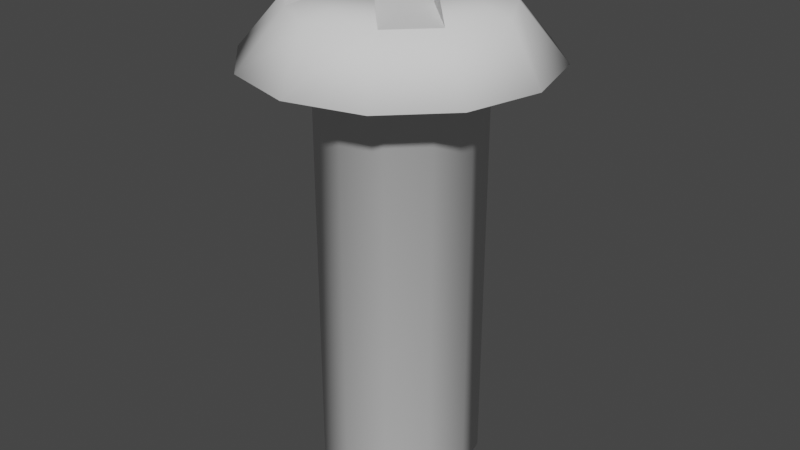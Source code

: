 # Source: Screw.blend  (saved by Blender 4.3.34; exported with 4.5.12 LTS)
import bpy
from mathutils import Matrix  # noqa: F401  (used for matrix-valued properties, if any)

bpy.ops.wm.read_factory_settings(use_empty=True)
scene = bpy.context.scene
scene.name = 'Scene'

# ---- collections
col_collection = bpy.data.collections.new('Collection'); scene.collection.children.link(col_collection)

# ---- world
world_world = bpy.data.worlds.new('World'); scene.world = world_world
world_world.use_nodes = True; world_world.node_tree.nodes.clear()
_N = world_world.node_tree.nodes; _L = world_world.node_tree.links
n0 = _N.new('ShaderNodeOutputWorld'); n0.name = 'World Output'; n0.location = (300, 300)
n1 = _N.new('ShaderNodeBackground'); n1.name = 'Background'; n1.location = (10, 300)
n1.inputs[0].default_value = (0.05088, 0.05088, 0.05088, 1.0)
_L.new(n1.outputs[0], n0.inputs[0])
n0.is_active_output = True
world_world.color = (0.05088, 0.05088, 0.05088)
world_world.use_sun_shadow = False
world_world.sun_shadow_jitter_overblur = 0.0

# ---- meshes
me_cylinder = bpy.data.meshes.new('Cylinder')
me_cylinder.from_pydata([(0.0, 0.0, -1.0), (0.0, 0.74, -1.0), (0.0, 0.74, 1.0), (0.37, 0.6409, -1.0), (0.37, 0.6409, 1.0), (0.6409, 0.37, -1.0), (0.6409, 0.37, 1.0), (0.74, 0.0, -1.0), (0.74, 0.0, 1.0), (0.6409, -0.37, -1.0), (0.6409, -0.37, 1.0), (0.37, -0.6409, -1.0), (0.37, -0.6409, 1.0), (0.0, -0.74, -1.0), (0.0, -0.74, 1.0), (-0.37, -0.6409, -1.0), (-0.37, -0.6409, 1.0), (-0.6409, -0.37, -1.0), (-0.6409, -0.37, 1.0), (-0.74, 0.0, -1.0), (-0.74, 0.0, 1.0), (-0.6409, 0.37, -1.0), (-0.6409, 0.37, 1.0), (-0.37, 0.6409, -1.0), (-0.37, 0.6409, 1.0), (-3.867e-09, 1.345, 1.0), (0.6724, 1.165, 1.0), (1.165, 0.6724, 1.0), (1.345, -7.735e-09, 1.0), (1.165, -0.6724, 1.0), (0.6724, -1.165, 1.0), (-3.867e-09, -1.345, 1.0), (-0.6724, -1.165, 1.0), (-1.165, -0.6724, 1.0), (-1.345, -7.735e-09, 1.0), (-1.165, 0.6724, 1.0), (-0.6724, 1.165, 1.0), (-1.987e-09, 1.051, 1.258), (0.4634, 0.8026, 1.258), (0.8026, 0.4634, 1.258), (1.051, -1.018e-08, 1.258), (0.8026, -0.4634, 1.258), (0.4634, -0.8026, 1.258), (-1.987e-09, -1.051, 1.258), (-0.4634, -0.8026, 1.258), (-0.8026, -0.4634, 1.258), (-1.051, -1.018e-08, 1.258), (-0.8026, 0.4634, 1.258), (-0.4634, 0.8026, 1.258), (-0.000837, 0.3409, 1.258), (-0.0006728, -0.3394, 1.258), (0.3398, -0.0001552, 1.258), (-0.3413, -9.04e-05, 1.258), (-0.000837, 0.3409, 1.383), (-0.0006728, -0.3394, 1.383), (0.3398, -0.0001552, 1.383), (-0.3413, -9.04e-05, 1.383)], [], [(0, 1, 3), (16, 14, 31, 32), (1, 2, 4, 3), (0, 3, 5), (20, 18, 33, 34), (3, 4, 6, 5), (0, 5, 7), (4, 2, 25, 26), (5, 6, 8, 7), (0, 7, 9), (24, 22, 35, 36), (7, 8, 10, 9), (0, 9, 11), (2, 24, 36, 25), (9, 10, 12, 11), (0, 11, 13), (6, 4, 26, 27), (11, 12, 14, 13), (0, 13, 15), (10, 8, 28, 29), (13, 14, 16, 15), (0, 15, 17), (14, 12, 30, 31), (15, 16, 18, 17), (0, 17, 19), (18, 16, 32, 33), (17, 18, 20, 19), (0, 19, 21), (22, 20, 34, 35), (19, 20, 22, 21), (0, 21, 23), (8, 6, 27, 28), (21, 22, 24, 23), (0, 23, 1), (12, 10, 29, 30), (23, 24, 2, 1), (35, 34, 46, 47), (28, 27, 39, 40), (25, 36, 48, 37), (33, 32, 44, 45), (26, 25, 37, 38), (31, 30, 42, 43), (36, 35, 47, 48), (29, 28, 40, 41), (34, 33, 45, 46), (27, 26, 38, 39), (32, 31, 43, 44), (30, 29, 41, 42), (39, 38, 49, 51), (42, 41, 51, 50), (52, 49, 48, 47), (50, 52, 45, 44), (49, 52, 50, 51), (43, 54, 44), (42, 54, 43), (55, 41, 40), (40, 39, 55), (53, 38, 37), (37, 48, 53), (45, 56, 46), (46, 56, 47), (47, 56, 52), (45, 52, 56), (44, 54, 50), (49, 38, 53), (51, 55, 39), (50, 54, 42), (51, 41, 55), (48, 49, 53)])
me_cylinder.polygons.foreach_set('use_smooth', [0, 0, 1, 0, 0, 1, 0, 0, 1, 0, 0, 1, 0, 0, 1, 0, 0, 1, 0, 0, 1, 0, 0, 1, 0, 0, 1, 0, 0, 1, 0, 0, 1, 0, 0, 1, 1, 1, 1, 1, 1, 1, 1, 1, 1, 1, 1, 1, 0, 0, 0, 0, 0, 1, 1, 1, 1, 1, 1, 1, 1, 0, 0, 0, 0, 0, 0, 0, 0])
_uv = me_cylinder.uv_layers.new(name='UVMap')
_uv.uv.foreach_set('vector', [0.1914, 0.3086, 0.32, 0.2741, 0.32, 0.343, 0.5197, 0.913, 0.5451, 0.8984, 0.5778, 0.9311, 0.5317, 0.9577, 0.9606, 0.3563, 0.6387, 0.3563, 0.6387, 0.2947, 0.9606, 0.2947, 0.1914, 0.3086, 0.32, 0.343, 0.2855, 0.4027, 0.4651, 0.8984, 0.4904, 0.913, 0.4785, 0.9577, 0.4323, 0.9311, 0.9606, 0.2947, 0.6387, 0.2947, 0.6387, 0.233, 0.9606, 0.233, 0.1914, 0.3086, 0.2855, 0.4027, 0.2259, 0.4372, 0.4904, 0.8037, 0.4651, 0.8183, 0.4323, 0.7856, 0.4785, 0.759, 0.9606, 0.233, 0.6387, 0.233, 0.6387, 0.1714, 0.9606, 0.1714, 0.1914, 0.3086, 0.2259, 0.4372, 0.157, 0.4372, 0.4504, 0.8437, 0.4504, 0.873, 0.4057, 0.885, 0.4057, 0.8317, 0.9606, 0.1714, 0.6387, 0.1714, 0.6387, 0.1097, 0.9606, 0.1097, 0.1914, 0.3086, 0.157, 0.4372, 0.09729, 0.4027, 0.4651, 0.8183, 0.4504, 0.8437, 0.4057, 0.8317, 0.4323, 0.7856, 0.9606, 0.1097, 0.6387, 0.1097, 0.6387, 0.0481, 0.9606, 0.0481, 0.1914, 0.3086, 0.09729, 0.4027, 0.06284, 0.343, 0.5197, 0.8037, 0.4904, 0.8037, 0.4785, 0.759, 0.5317, 0.759, 0.9606, 0.7878, 0.6387, 0.7878, 0.6387, 0.7262, 0.9606, 0.7262, 0.1914, 0.3086, 0.06284, 0.343, 0.06284, 0.2741, 0.5597, 0.8437, 0.5451, 0.8183, 0.5778, 0.7856, 0.6044, 0.8317, 0.9606, 0.7262, 0.6387, 0.7262, 0.6387, 0.6646, 0.9606, 0.6646, 0.1914, 0.3086, 0.06284, 0.2741, 0.09729, 0.2145, 0.5451, 0.8984, 0.5597, 0.873, 0.6044, 0.885, 0.5778, 0.9311, 0.9606, 0.6646, 0.6387, 0.6646, 0.6387, 0.6029, 0.9606, 0.6029, 0.1914, 0.3086, 0.09729, 0.2145, 0.157, 0.18, 0.4904, 0.913, 0.5197, 0.913, 0.5317, 0.9577, 0.4785, 0.9577, 0.9606, 0.6029, 0.6387, 0.6029, 0.6387, 0.5413, 0.9606, 0.5413, 0.1914, 0.3086, 0.157, 0.18, 0.2259, 0.18, 0.4504, 0.873, 0.4651, 0.8984, 0.4323, 0.9311, 0.4057, 0.885, 0.9606, 0.5413, 0.6387, 0.5413, 0.6387, 0.4796, 0.9606, 0.4796, 0.1914, 0.3086, 0.2259, 0.18, 0.2855, 0.2145, 0.5451, 0.8183, 0.5197, 0.8037, 0.5317, 0.759, 0.5778, 0.7856, 0.9606, 0.4796, 0.6387, 0.4796, 0.6387, 0.418, 0.9606, 0.418, 0.1914, 0.3086, 0.2855, 0.2145, 0.32, 0.2741, 0.5597, 0.873, 0.5597, 0.8437, 0.6044, 0.8317, 0.6044, 0.885, 0.9606, 0.418, 0.6387, 0.418, 0.6387, 0.3563, 0.9606, 0.3563, 0.4466, 0.5133, 0.3655, 0.768, 0.2485, 0.6884, 0.2565, 0.5004, 0.3678, 0.7668, 0.1603, 0.9355, 0.07873, 0.7632, 0.2509, 0.687, 0.367, 0.7673, 0.1591, 0.9354, 0.07807, 0.7629, 0.2503, 0.6872, 0.3176, 0.1648, 0.3406, 0.09602, 0.3843, 0.1225, 0.3685, 0.1699, 0.4491, 0.5129, 0.367, 0.7673, 0.2503, 0.6872, 0.259, 0.4992, 0.3664, 0.7668, 0.1589, 0.9355, 0.07731, 0.7632, 0.2494, 0.687, 0.4538, 0.323, 0.3851, 0.3, 0.4116, 0.2563, 0.459, 0.2721, 0.4493, 0.5121, 0.3678, 0.7668, 0.2509, 0.687, 0.2591, 0.499, 0.3655, 0.768, 0.1583, 0.9369, 0.07656, 0.7647, 0.2485, 0.6884, 0.6121, 0.1868, 0.5891, 0.2555, 0.5453, 0.229, 0.5612, 0.1817, 0.4478, 0.5121, 0.3664, 0.7668, 0.2494, 0.687, 0.2577, 0.499, 0.4758, 0.02856, 0.5446, 0.05155, 0.5181, 0.09528, 0.4707, 0.07944, 0.5612, 0.1817, 0.5453, 0.229, 0.4806, 0.2076, 0.4965, 0.16, 0.4707, 0.07944, 0.5181, 0.09528, 0.4965, 0.16, 0.449, 0.1442, 0.433, 0.1916, 0.4806, 0.2076, 0.459, 0.2721, 0.4116, 0.2563, 0.449, 0.1442, 0.433, 0.1916, 0.3685, 0.1699, 0.3843, 0.1225, 0.4806, 0.2076, 0.433, 0.1916, 0.449, 0.1442, 0.4965, 0.16, 0.2494, 0.687, 0.1087, 0.5908, 0.2577, 0.499, 0.07731, 0.7632, 0.1087, 0.5908, 0.2494, 0.687, 0.1101, 0.5909, 0.2591, 0.499, 0.2509, 0.687, 0.2509, 0.687, 0.07873, 0.7632, 0.1101, 0.5909, 0.1099, 0.591, 0.259, 0.4992, 0.2503, 0.6872, 0.2503, 0.6872, 0.07807, 0.7629, 0.1099, 0.591, 0.07656, 0.7647, 0.1078, 0.5927, 0.2485, 0.6884, 0.2485, 0.6884, 0.1078, 0.5927, 0.2565, 0.5004, 0.2565, 0.5004, 0.1078, 0.5927, 0.07647, 0.5713, 0.07656, 0.7647, 0.07647, 0.5713, 0.1078, 0.5927, 0.2577, 0.499, 0.1087, 0.5908, 0.07731, 0.5694, 0.07856, 0.5696, 0.259, 0.4992, 0.1099, 0.591, 0.07873, 0.5695, 0.1101, 0.5909, 0.07873, 0.7632, 0.07731, 0.5694, 0.1087, 0.5908, 0.07731, 0.7632, 0.07873, 0.5695, 0.2591, 0.499, 0.1101, 0.5909, 0.07807, 0.7629, 0.07856, 0.5696, 0.1099, 0.591])
me_cylinder.update()

# ---- objects
ob_cylinder = bpy.data.objects.new('Cylinder', me_cylinder)

# ---- transforms, parenting, visibility, modifiers, constraints
ob_cylinder.location = (0.0, 0.0, 0.0)
ob_cylinder.scale = (0.4845, 0.4845, 0.9146)

# ---- collection membership
col_collection.objects.link(ob_cylinder)

# ---- scene / render settings (as saved in the file)
scene.frame_start = 1; scene.frame_end = 250; scene.frame_set(1)
scene.render.engine = 'BLENDER_EEVEE_NEXT'
scene.view_settings.view_transform = 'Filmic'
bpy.context.view_layer.update()

# ---- added for rendering (the .blend has no active camera and no usable light): camera, sun
cam_auto = bpy.data.cameras.new('AutoCamera')
cam_auto.lens = 50.0
cam_auto.sensor_width = 36.0
cam_auto.clip_end = 1000.0
ob_auto_camera = bpy.data.objects.new('AutoCamera', cam_auto)
scene.collection.objects.link(ob_auto_camera)
ob_auto_camera.location = (2.64065, -3.16878, 2.28751)
ob_auto_camera.rotation_euler = (1.09748, -7.21219e-08, 0.694738)
scene.camera = ob_auto_camera
light_auto_sun = bpy.data.lights.new('AutoSun', 'SUN')
light_auto_sun.energy = 3.0
light_auto_sun.angle = 0.0523599
ob_auto_sun = bpy.data.objects.new('AutoSun', light_auto_sun)
scene.collection.objects.link(ob_auto_sun)
ob_auto_sun.rotation_euler = (0.872665, 0.174533, 0.523599)
bpy.context.view_layer.update()
